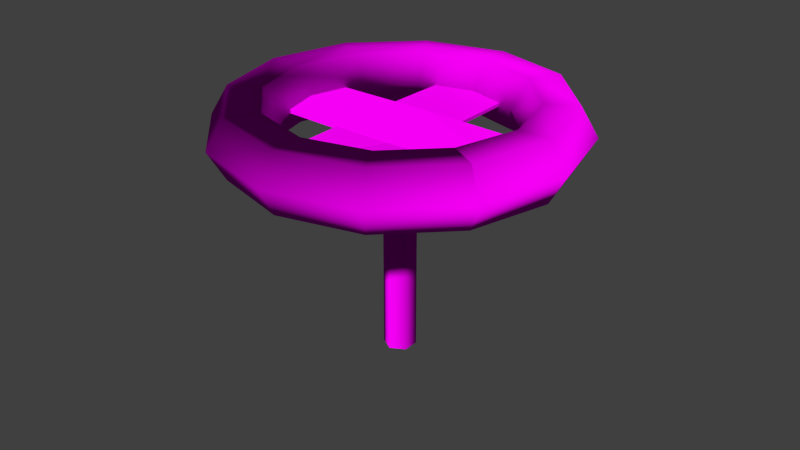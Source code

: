 # Source: decoration_pipes_valve_2.blend  (saved by Blender 2.70.0; exported with 4.5.12 LTS)
import bpy
from mathutils import Matrix  # noqa: F401  (used for matrix-valued properties, if any)

bpy.ops.wm.read_factory_settings(use_empty=True)
scene = bpy.context.scene
scene.name = 'Scene'

# ---- collections
col_collection_1 = bpy.data.collections.new('Collection 1'); scene.collection.children.link(col_collection_1)

# ---- images (referenced by path relative to the original .blend; pixels are not part of the script)
import os
ASSET_DIR = os.environ.get("B2B_ASSET_DIR", "")  # directory of the original .blend (textures are referenced by path, not embedded)
HERE = os.path.dirname(os.path.abspath(__file__))  # packed textures are extracted next to this script under _unpacked/

def load_image(name, relpath, width, height, colorspace="sRGB"):
    """Load a texture the original file referenced (path relative to the .blend, or extracted next to this script)."""
    p = next((c for c in (os.path.join(HERE, relpath), os.path.join(ASSET_DIR, relpath)) if relpath and os.path.exists(c)), "")
    if p:
        img = bpy.data.images.load(p, check_existing=True)
        img.name = name
    else:  # same state as the original file: an image datablock whose file is absent (Cycles renders it pink)
        img = bpy.data.images.new(name, width, height)
        img.source = "FILE"
        img.filepath = "//" + (relpath or name)
    img.colorspace_settings.name = colorspace
    return img
img_decoration_pipes_metal_1_diffuse_jpg = load_image('decoration_pipes_metal_1_diffuse.jpg', 'Texturen/decoration_pipes_metal_1_diffuse.jpg', 1024, 1024, 'sRGB')
img_decoration_pipes_metal_1_normal_png = load_image('decoration_pipes_metal_1_normal.png', 'Texturen/decoration_pipes_metal_1_normal.png', 1024, 1024, 'sRGB')

# ---- materials (node trees are filled in below, after node groups)
mat_decoration_pipes_valve_2_metal_2 = bpy.data.materials.new('decoration_pipes_valve_2_metal_2')
mat_decoration_pipes_valve_2_metal_2.alpha_threshold = 0.0
mat_decoration_pipes_valve_2_metal_2.roughness = 0.5
mat_decoration_pipes_valve_2_metal_2.line_color = (0.0, 0.0, 0.0, 1.0)

# ---- material node trees
mat_decoration_pipes_valve_2_metal_2.use_nodes = True; mat_decoration_pipes_valve_2_metal_2.node_tree.nodes.clear()
_N = mat_decoration_pipes_valve_2_metal_2.node_tree.nodes; _L = mat_decoration_pipes_valve_2_metal_2.node_tree.links
n0 = _N.new('ShaderNodeOutputMaterial'); n0.name = 'Material Output'; n0.location = (300, 300)
n1 = _N.new('ShaderNodeBsdfDiffuse'); n1.name = 'Diffuse BSDF'; n1.location = (10, 300)
n2 = _N.new('ShaderNodeTexImage'); n2.name = 'Image Texture'; n2.location = (-451, 313)
n2.width = 140
n2.image = img_decoration_pipes_metal_1_diffuse_jpg
n3 = _N.new('ShaderNodeTexCoord'); n3.name = 'Texture Coordinate'; n3.location = (-729, 201)
n4 = _N.new('ShaderNodeTexImage'); n4.name = 'Image Texture.001'; n4.location = (-453, 83)
n4.width = 140
n4.image = img_decoration_pipes_metal_1_normal_png
n5 = _N.new('ShaderNodeNormalMap'); n5.name = 'Normal Map'; n5.location = (-211, 95)
_L.new(n1.outputs[0], n0.inputs[0])
_L.new(n3.outputs[2], n2.inputs[0])
_L.new(n3.outputs[2], n4.inputs[0])
_L.new(n2.outputs[0], n1.inputs[0])
_L.new(n4.outputs[0], n5.inputs[1])
_L.new(n5.outputs[0], n1.inputs[2])
n0.is_active_output = True

# ---- world
world_world = bpy.data.worlds.new('World'); scene.world = world_world
world_world.color = (0.05088, 0.05088, 0.05088)
world_world.use_sun_shadow = False
world_world.sun_shadow_jitter_overblur = 0.0
world_world.cycles.sampling_method = 'MANUAL'
world_world.cycles.sample_map_resolution = 256

# ---- meshes
me_torus_002 = bpy.data.meshes.new('Torus.002')
me_torus_002.from_pydata([(4.49, 0.0, 0.0), (4.065, 0.0, 0.7361), (3.215, 0.0, 0.7361), (2.79, 0.0, 1.041e-16), (3.215, 0.0, -0.7361), (4.065, 0.0, -0.7361), (3.888, 2.245, 0.0), (3.52, 2.033, 0.7361), (2.784, 1.608, 0.7361), (2.416, 1.395, 1.041e-16), (2.784, 1.608, -0.7361), (3.52, 2.033, -0.7361), (2.245, 3.888, 0.0), (2.033, 3.52, 0.7361), (1.608, 2.784, 0.7361), (1.395, 2.416, 1.041e-16), (1.608, 2.784, -0.7361), (2.033, 3.52, -0.7361), (2.384e-07, 4.49, 0.0), (2.384e-07, 4.065, 0.7361), (2.384e-07, 3.215, 0.7361), (3.576e-07, 2.79, 1.041e-16), (2.384e-07, 3.215, -0.7361), (2.384e-07, 4.065, -0.7361), (-2.245, 3.888, 0.0), (-2.032, 3.52, 0.7361), (-1.607, 2.784, 0.7361), (-1.395, 2.416, 1.041e-16), (-1.607, 2.784, -0.7361), (-2.032, 3.52, -0.7361), (-3.888, 2.245, 0.0), (-3.52, 2.033, 0.7361), (-2.784, 1.608, 0.7361), (-2.416, 1.395, 1.041e-16), (-2.784, 1.608, -0.7361), (-3.52, 2.033, -0.7361), (-4.49, 3.925e-07, 0.0), (-4.065, 3.554e-07, 0.7361), (-3.215, 2.811e-07, 0.7361), (-2.79, 2.439e-07, 1.041e-16), (-3.215, 2.811e-07, -0.7361), (-4.065, 3.554e-07, -0.7361), (-3.888, -2.245, 0.0), (-3.52, -2.032, 0.7361), (-2.784, -1.607, 0.7361), (-2.416, -1.395, 1.041e-16), (-2.784, -1.607, -0.7361), (-3.52, -2.032, -0.7361), (-2.245, -3.888, 0.0), (-2.032, -3.52, 0.7361), (-1.607, -2.784, 0.7361), (-1.395, -2.416, 1.041e-16), (-1.607, -2.784, -0.7361), (-2.032, -3.52, -0.7361), (2.384e-07, -4.49, 0.0), (2.384e-07, -4.065, 0.7361), (2.384e-07, -3.215, 0.7361), (3.576e-07, -2.79, 1.041e-16), (2.384e-07, -3.215, -0.7361), (2.384e-07, -4.065, -0.7361), (2.245, -3.888, 0.0), (2.033, -3.52, 0.7361), (1.608, -2.784, 0.7361), (1.395, -2.416, 1.041e-16), (1.608, -2.784, -0.7361), (2.033, -3.52, -0.7361), (3.888, -2.245, 0.0), (3.52, -2.033, 0.7361), (2.784, -1.608, 0.7361), (2.416, -1.395, 1.041e-16), (2.784, -1.608, -0.7361), (3.52, -2.033, -0.7361)], [], [(0, 6, 7, 1), (1, 7, 8, 2), (2, 8, 9, 3), (3, 9, 10, 4), (4, 10, 11, 5), (0, 5, 11, 6), (6, 12, 13, 7), (7, 13, 14, 8), (8, 14, 15, 9), (9, 15, 16, 10), (10, 16, 17, 11), (11, 17, 12, 6), (12, 18, 19, 13), (13, 19, 20, 14), (14, 20, 21, 15), (15, 21, 22, 16), (16, 22, 23, 17), (17, 23, 18, 12), (18, 24, 25, 19), (19, 25, 26, 20), (20, 26, 27, 21), (21, 27, 28, 22), (22, 28, 29, 23), (23, 29, 24, 18), (24, 30, 31, 25), (25, 31, 32, 26), (26, 32, 33, 27), (27, 33, 34, 28), (28, 34, 35, 29), (29, 35, 30, 24), (30, 36, 37, 31), (31, 37, 38, 32), (32, 38, 39, 33), (33, 39, 40, 34), (34, 40, 41, 35), (35, 41, 36, 30), (36, 42, 43, 37), (37, 43, 44, 38), (38, 44, 45, 39), (39, 45, 46, 40), (40, 46, 47, 41), (41, 47, 42, 36), (42, 48, 49, 43), (43, 49, 50, 44), (44, 50, 51, 45), (45, 51, 52, 46), (46, 52, 53, 47), (47, 53, 48, 42), (48, 54, 55, 49), (49, 55, 56, 50), (50, 56, 57, 51), (51, 57, 58, 52), (52, 58, 59, 53), (53, 59, 54, 48), (54, 60, 61, 55), (55, 61, 62, 56), (56, 62, 63, 57), (57, 63, 64, 58), (58, 64, 65, 59), (59, 65, 60, 54), (60, 66, 67, 61), (61, 67, 68, 62), (62, 68, 69, 63), (63, 69, 70, 64), (64, 70, 71, 65), (65, 71, 66, 60), (66, 0, 1, 67), (67, 1, 2, 68), (68, 2, 3, 69), (69, 3, 4, 70), (70, 4, 5, 71), (71, 5, 0, 66)])
me_torus_002.polygons.foreach_set('use_smooth', [True] * 72)
_uv = me_torus_002.uv_layers.new(name='UVMap')
_uv.uv.foreach_set('vector', [4.028, 0.9844, 3.317, 1.013, 3.307, 0.7321, 4.0, 0.7047, 4.0, 0.7047, 3.307, 0.7321, 3.314, 0.4174, 3.983, 0.3951, 3.983, 0.3951, 3.314, 0.4174, 3.327, 0.05235, 3.979, 0.04495, 3.979, 0.04495, 3.327, 0.05235, 3.349, -0.3075, 4.006, -0.2894, 4.006, -0.2894, 3.349, -0.3075, 3.374, -0.6095, 4.048, -0.5695, 4.028, 0.9844, 4.043, 1.28, 3.319, 1.279, 3.317, 1.013, 3.317, 1.013, 2.621, 1.013, 2.618, 0.736, 3.307, 0.7321, 3.307, 0.7321, 2.618, 0.736, 2.631, 0.4216, 3.314, 0.4174, 3.314, 0.4174, 2.631, 0.4216, 2.647, 0.05372, 3.327, 0.05235, 3.327, 0.05235, 2.647, 0.05372, 2.665, -0.3131, 3.349, -0.3075, 3.349, -0.3075, 2.665, -0.3131, 2.686, -0.6221, 3.374, -0.6095, 3.319, 1.279, 2.623, 1.286, 2.621, 1.013, 3.317, 1.013, 2.621, 1.013, 1.93, 1.013, 1.927, 0.7365, 2.618, 0.736, 2.618, 0.736, 1.927, 0.7365, 1.943, 0.4221, 2.631, 0.4216, 2.631, 0.4216, 1.943, 0.4221, 1.959, 0.05398, 2.647, 0.05372, 2.647, 0.05372, 1.959, 0.05398, 1.975, -0.3144, 2.665, -0.3131, 2.665, -0.3131, 1.975, -0.3144, 1.994, -0.6251, 2.686, -0.6221, 2.623, 1.286, 1.93, 1.286, 1.93, 1.013, 2.621, 1.013, 1.93, 1.013, 1.24, 1.012, 1.238, 0.7362, 1.927, 0.7365, 1.927, 0.7365, 1.238, 0.7362, 1.253, 0.4224, 1.943, 0.4221, 1.943, 0.4221, 1.253, 0.4224, 1.269, 0.05486, 1.959, 0.05398, 1.959, 0.05398, 1.269, 0.05486, 1.285, -0.3134, 1.975, -0.3144, 1.975, -0.3144, 1.285, -0.3134, 1.302, -0.6241, 1.994, -0.6251, 1.93, 1.286, 1.24, 1.284, 1.24, 1.012, 1.93, 1.013, 1.24, 1.012, 0.5523, 1.011, 0.5501, 0.7362, 1.238, 0.7362, 1.238, 0.7362, 0.5501, 0.7362, 0.5652, 0.4235, 1.253, 0.4224, 1.253, 0.4224, 0.5652, 0.4235, 0.5802, 0.05699, 1.269, 0.05486, 1.269, 0.05486, 0.5802, 0.05699, 0.5947, -0.3105, 1.285, -0.3134, 1.285, -0.3134, 0.5947, -0.3105, 0.6107, -0.6208, 1.302, -0.6241, 1.24, 1.284, 0.5527, 1.281, 0.5523, 1.011, 1.24, 1.012, 0.5523, 1.011, -0.1318, 1.01, -0.1345, 0.7375, 0.5501, 0.7362, 0.5501, 0.7362, -0.1345, 0.7375, -0.1203, 0.4262, 0.5652, 0.4235, 0.5652, 0.4235, -0.1203, 0.4262, -0.1065, 0.06108, 0.5802, 0.05699, 0.5802, 0.05699, -0.1065, 0.06108, -0.09344, -0.3056, 0.5947, -0.3105, 0.5947, -0.3105, -0.09344, -0.3056, -0.07871, -0.6154, 0.6107, -0.6208, 0.5527, 1.281, -0.1312, 1.279, -0.1318, 1.01, 0.5523, 1.011, -0.1318, 1.01, -0.8115, 1.011, -0.8148, 0.7407, -0.1345, 0.7375, -0.1345, 0.7375, -0.8148, 0.7407, -0.8021, 0.4319, -0.1203, 0.4262, -0.1203, 0.4262, -0.8021, 0.4319, -0.7903, 0.06853, -0.1065, 0.06108, -0.1065, 0.06108, -0.7903, 0.06853, -0.7799, -0.2973, -0.09344, -0.3056, -0.09344, -0.3056, -0.7799, -0.2973, -0.7675, -0.6071, -0.07871, -0.6154, -0.1312, 1.279, -0.8106, 1.278, -0.8115, 1.011, -0.1318, 1.01, -0.8115, 1.011, -1.484, 1.013, -1.488, 0.747, -0.8148, 0.7407, -0.8148, 0.7407, -1.488, 0.747, -1.478, 0.4426, -0.8021, 0.4319, -0.8021, 0.4319, -1.478, 0.4426, -1.47, 0.08249, -0.7903, 0.06853, -0.7903, 0.06853, -1.47, 0.08249, -1.465, -0.2825, -0.7799, -0.2973, -0.7799, -0.2973, -1.465, -0.2825, -1.458, -0.5931, -0.7675, -0.6071, -0.8106, 1.278, -1.483, 1.277, -1.484, 1.013, -0.8115, 1.011, -1.484, 1.013, -2.145, 1.016, -2.148, 0.7567, -1.488, 0.747, -1.488, 0.747, -2.148, 0.7567, -2.14, 0.4619, -1.478, 0.4426, -1.478, 0.4426, -2.14, 0.4619, -2.139, 0.1098, -1.47, 0.08249, -1.47, 0.08249, -2.139, 0.1098, -2.147, -0.2522, -1.465, -0.2825, -1.465, -0.2825, -2.147, -0.2522, -2.154, -0.5647, -1.458, -0.5931, -1.483, 1.277, -2.145, 1.274, -2.145, 1.016, -1.484, 1.013, -2.145, 1.016, -2.789, 1.009, -2.785, 0.762, -2.148, 0.7567, -2.148, 0.7567, -2.785, 0.762, -2.773, 0.4904, -2.14, 0.4619, -2.14, 0.4619, -2.773, 0.4904, -2.777, 0.1623, -2.139, 0.1098, -2.139, 0.1098, -2.777, 0.1623, -2.817, -0.1838, -2.147, -0.2522, -2.147, -0.2522, -2.817, -0.1838, -2.866, -0.4923, -2.154, -0.5647, -2.145, 1.274, -2.792, 1.266, -2.789, 1.009, -2.145, 1.016, -2.789, 1.009, -3.47, 0.9763, -3.413, 0.713, -2.785, 0.762, -2.785, 0.762, -3.413, 0.713, -3.33, 0.4745, -2.773, 0.4904, -2.773, 0.4904, -3.33, 0.4745, -3.311, 0.2287, -2.777, 0.1623, -2.777, 0.1623, -3.311, 0.2287, -3.408, -0.02528, -2.817, -0.1838, -2.817, -0.1838, -3.408, -0.02528, -3.566, -0.2758, -2.866, -0.4923, -2.792, 1.266, -3.446, 1.255, -3.47, 0.9763, -2.789, 1.009, 4.814, 0.9107, 4.028, 0.9844, 4.0, 0.7047, 4.734, 0.5962, 4.734, 0.5962, 4.0, 0.7047, 3.983, 0.3951, 4.601, 0.3075, 4.601, 0.3075, 3.983, 0.3951, 3.979, 0.04495, 4.528, 0.0338, 4.528, 0.0338, 3.979, 0.04495, 4.006, -0.2894, 4.57, -0.2146, 4.57, -0.2146, 4.006, -0.2894, 4.048, -0.5695, 4.675, -0.445, 4.799, 1.217, 4.043, 1.28, 4.028, 0.9844, 4.814, 0.9107])
me_torus_002.materials.append(mat_decoration_pipes_valve_2_metal_2)
me_torus_002.use_remesh_preserve_volume = False
me_torus_002.use_remesh_preserve_attributes = False
me_torus_002.use_mirror_vertex_groups = False
me_torus_002.update()
me_cube_006 = bpy.data.meshes.new('Cube.006')
me_cube_006.from_pydata([(-0.8287, 0.6021, -0.04289), (0.8287, -0.6021, -0.04289), (-1.582, -3.795, -0.04289), (-3.121, -2.677, -0.04289), (-0.8287, 0.6021, 0.04009), (0.8287, -0.6021, 0.04009), (-1.582, -3.795, 0.04009), (-3.121, -2.677, 0.04009), (0.6021, 0.8287, -0.05), (-0.6021, -0.8287, -0.05), (-3.795, 1.582, -0.05), (-2.677, 3.121, -0.05), (0.6021, 0.8287, 0.05), (-0.6021, -0.8287, 0.05), (-3.795, 1.582, 0.05), (-2.677, 3.121, 0.05), (1.582, 3.795, -0.04289), (3.121, 2.677, -0.04289), (1.582, 3.795, 0.04009), (3.121, 2.677, 0.04009), (3.795, -1.582, -0.05), (2.677, -3.121, -0.05), (3.795, -1.582, 0.05), (2.677, -3.121, 0.05)], [], [(5, 6, 2, 1), (7, 4, 0, 3), (0, 1, 2, 3), (7, 6, 5, 4), (13, 14, 10, 9), (15, 12, 8, 11), (8, 9, 10, 11), (15, 14, 13, 12), (4, 18, 16, 0), (19, 5, 1, 17), (23, 13, 9, 21), (1, 0, 16, 17), (12, 22, 20, 8), (23, 22, 12, 13), (9, 8, 20, 21), (19, 18, 4, 5)])
_uv = me_cube_006.uv_layers.new(name='UVMap')
_uv.uv.foreach_set('vector', [0.03951, -0.1465, -1.69, -1.622, -1.655, -1.118, -0.2305, 0.1538, -1.69, -1.002, -0.2266, 0.1788, 0.05827, -0.1096, -1.32, -1.269, 0.05827, -0.1096, -0.2305, 0.1538, -1.655, -1.118, -1.32, -1.269, -1.69, -1.002, -1.69, -1.622, 0.03951, -0.1465, -0.2266, 0.1788, 0.6213, 1.62, -1.29, 1.635, -1.67, 1.995, 0.5997, 2.022, -1.148, 1.955, 0.6304, 1.978, 0.6468, 1.575, -1.243, 1.517, 0.6468, 1.575, 0.5997, 2.022, -1.67, 1.995, -1.243, 1.517, -1.148, 1.955, -1.29, 1.635, 0.6213, 1.62, 0.6304, 1.978, -0.2266, 0.1788, 1.109, 1.446, 1.405, 1.434, 0.05827, -0.1096, 1.136, 1.157, 0.03951, -0.1465, -0.2305, 0.1538, 0.9673, 1.361, 2.294, 1.672, 0.6213, 1.62, 0.5997, 2.022, 2.327, 1.93, -0.2305, 0.1538, 0.05827, -0.1096, 1.405, 1.434, 0.9673, 1.361, 0.6304, 1.978, 2.482, 1.87, 2.689, 1.638, 0.6468, 1.575, 2.294, 1.672, 2.482, 1.87, 0.6304, 1.978, 0.6213, 1.62, 0.5997, 2.022, 0.6468, 1.575, 2.689, 1.638, 2.327, 1.93, 1.136, 1.157, 1.109, 1.446, -0.2266, 0.1788, 0.03951, -0.1465])
me_cube_006.materials.append(mat_decoration_pipes_valve_2_metal_2)
me_cube_006.use_remesh_preserve_volume = False
me_cube_006.use_remesh_preserve_attributes = False
me_cube_006.use_mirror_vertex_groups = False
me_cube_006.update()
me_cylinder_001 = bpy.data.meshes.new('Cylinder.001')
me_cylinder_001.from_pydata([(0.0, 1.0, -10.78), (0.0, 1.0, 3.63), (0.866, 0.5, -10.78), (0.866, 0.5, 3.63), (0.866, -0.5, -10.78), (0.866, -0.5, 3.63), (-8.742e-08, -1.0, -10.78), (-8.742e-08, -1.0, 3.63), (-0.866, -0.5, -10.78), (-0.866, -0.5, 3.63), (-0.866, 0.5, -10.78), (-0.866, 0.5, 3.63)], [], [(0, 1, 3, 2), (2, 3, 5, 4), (4, 5, 7, 6), (6, 7, 9, 8), (10, 11, 1, 0), (8, 9, 11, 10)])
me_cylinder_001.polygons.foreach_set('use_smooth', [True] * 6)
_uv = me_cylinder_001.uv_layers.new(name='UVMap')
_uv.uv.foreach_set('vector', [0.1481, 0.6586, 3.888, 0.6586, 3.888, 0.2535, 0.1481, 0.2535, 0.1481, 0.4247, 3.888, 0.4247, 3.888, 0.8925, 0.1481, 0.8925, 0.1481, 0.2535, 3.888, 0.2535, 3.888, 0.6586, 0.1481, 0.6586, 0.1481, 0.6586, 3.888, 0.6586, 3.888, 1.064, 0.1481, 1.064, 0.1481, 1.064, 3.888, 1.064, 3.888, 0.6586, 0.1481, 0.6586, 0.1481, 0.8925, 3.888, 0.8925, 3.888, 0.4247, 0.1481, 0.4247])
me_cylinder_001.materials.append(mat_decoration_pipes_valve_2_metal_2)
me_cylinder_001.use_remesh_preserve_volume = False
me_cylinder_001.use_remesh_preserve_attributes = False
me_cylinder_001.use_mirror_vertex_groups = False
me_cylinder_001.update()

# ---- objects
ob_torus_002 = bpy.data.objects.new('Torus.002', me_torus_002)
ob_cube_002 = bpy.data.objects.new('Cube.002', me_cube_006)
ob_cylinder_001 = bpy.data.objects.new('Cylinder.001', me_cylinder_001)

# ---- transforms, parenting, visibility, modifiers, constraints
ob_torus_002.location = (0.0, 0.0, 6.05)
ob_torus_002.lineart.crease_threshold = 0.0
ob_cube_002.location = (9.366e-07, -6.604e-07, 6.05)
ob_cube_002.rotation_euler = (0.0, 0.0, 0.6283)
ob_cube_002.lineart.crease_threshold = 0.0
ob_cylinder_001.location = (0.0, 0.0, 4.6)
ob_cylinder_001.scale = (0.4088, 0.4088, 0.4088)
ob_cylinder_001.lineart.crease_threshold = 0.0
_m = ob_cylinder_001.modifiers.new('EdgeSplit', 'EDGE_SPLIT')
_m.split_angle = 1.553

# ---- collection membership
col_collection_1.objects.link(ob_torus_002)
col_collection_1.objects.link(ob_cube_002)
col_collection_1.objects.link(ob_cylinder_001)

# ---- scene / render settings (as saved in the file)
scene.frame_start = 1; scene.frame_end = 50; scene.frame_set(1)
scene.render.engine = 'CYCLES'
scene.render.resolution_percentage = 50
scene.render.dither_intensity = 0.0
scene.cycles.use_denoising = False
scene.cycles.samples = 10
scene.cycles.sampling_pattern = 'TABULATED_SOBOL'
scene.cycles.light_sampling_threshold = 0.0
scene.cycles.use_adaptive_sampling = False
scene.cycles.use_light_tree = False
scene.cycles.blur_glossy = 0.0
scene.cycles.volume_bounces = 1
scene.cycles.pixel_filter_type = 'GAUSSIAN'
scene.cycles.sample_clamp_indirect = 0.0
scene.view_settings.view_transform = 'Standard'
bpy.context.view_layer.update()

# ---- added for rendering (the .blend has no active camera and no usable light): camera, sun
cam_auto = bpy.data.cameras.new('AutoCamera')
cam_auto.lens = 50.0
cam_auto.sensor_width = 36.0
cam_auto.clip_end = 1000.0
ob_auto_camera = bpy.data.objects.new('AutoCamera', cam_auto)
scene.collection.objects.link(ob_auto_camera)
ob_auto_camera.location = (15.1551, -18.1861, 15.6127)
ob_auto_camera.rotation_euler = (1.09748, -7.21219e-08, 0.694738)
scene.camera = ob_auto_camera
light_auto_sun = bpy.data.lights.new('AutoSun', 'SUN')
light_auto_sun.energy = 3.0
light_auto_sun.angle = 0.0523599
ob_auto_sun = bpy.data.objects.new('AutoSun', light_auto_sun)
scene.collection.objects.link(ob_auto_sun)
ob_auto_sun.rotation_euler = (0.872665, 0.174533, 0.523599)
bpy.context.view_layer.update()
